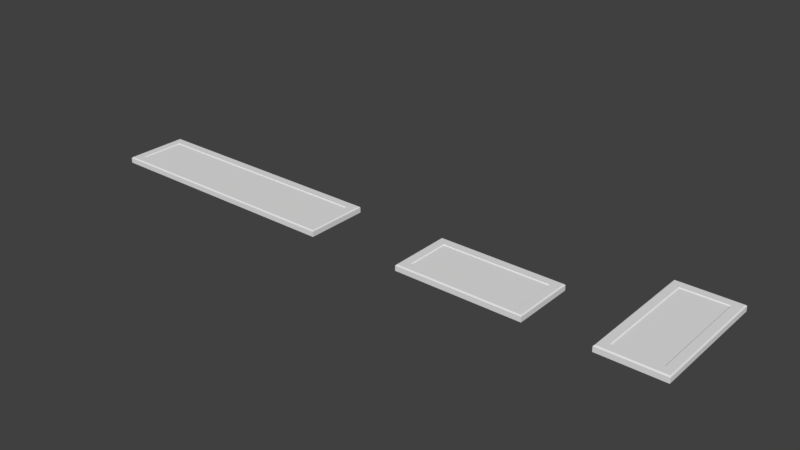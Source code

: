# Source: Thosethingsforthatonelevel.blend  (saved by Blender 2.79.7; exported with 4.5.12 LTS)
import bpy
from mathutils import Matrix  # noqa: F401  (used for matrix-valued properties, if any)

bpy.ops.wm.read_factory_settings(use_empty=True)
scene = bpy.context.scene
scene.name = 'Scene'

# ---- collections
col_collection_1 = bpy.data.collections.new('Collection 1'); scene.collection.children.link(col_collection_1)

# ---- world
world_world = bpy.data.worlds.new('World'); scene.world = world_world
world_world.color = (0.05088, 0.05088, 0.05088)
world_world.use_sun_shadow = False
world_world.sun_shadow_jitter_overblur = 0.0

# ---- meshes
me_plane_005 = bpy.data.meshes.new('Plane.005')
me_plane_005.from_pydata([(2.691, 2.761, 0.2068), (1.309, 2.761, 0.2068), (1.309, -0.7611, 0.2068), (2.691, -0.7611, 0.2068), (2.691, -0.7611, 0.05686), (1.309, -0.7611, 0.05686), (1.309, 2.761, 0.05686), (2.691, 2.761, 0.05686)], [], [(3, 0, 1, 2), (4, 5, 6, 7)])
_uv = me_plane_005.uv_layers.new(name='UVMap')
_uv.uv.foreach_set('vector', [4.699, 0.3912, -3.699, 0.3912, -3.699, -2.902, 4.699, -2.902, 4.699, 0.3912, 4.699, -2.902, -3.699, -2.902, -3.699, 0.3912])
_ca = me_plane_005.color_attributes.new('Col', 'BYTE_COLOR', 'CORNER')
_ca.data.foreach_set('color', [1.0, 1.0, 1.0, 1.0, 1.0, 1.0, 1.0, 1.0, 1.0, 1.0, 1.0, 1.0, 1.0, 1.0, 1.0, 1.0, 1.0, 1.0, 1.0, 1.0, 1.0, 1.0, 1.0, 1.0, 1.0, 1.0, 1.0, 1.0, 1.0, 1.0, 1.0, 1.0])
me_plane_005.use_remesh_preserve_volume = False
me_plane_005.use_remesh_preserve_attributes = False
me_plane_005.use_mirror_vertex_groups = False
me_plane_005.use_paint_bone_selection = False
me_plane_005.use_paint_mask_vertex = True
me_plane_005.update()
me_plane_004 = bpy.data.meshes.new('Plane.004')
me_plane_004.from_pydata([(-1.325, 0.6747, 0.03536), (-1.29, 0.7101, 0.0), (-4.675, 0.6747, 0.03536), (-4.71, 0.7101, 0.0), (-1.29, -0.7101, 0.0), (-1.325, -0.6747, 0.03536), (-4.675, -0.6747, 0.03536), (-4.71, -0.7101, 0.0), (-1.325, -0.6747, 0.1949), (-1.29, -0.7101, 0.2302), (-1.29, 0.7101, 0.2302), (-1.325, 0.6747, 0.1949), (-4.71, 0.7101, 0.2302), (-4.675, 0.6747, 0.1949), (-4.71, -0.7101, 0.2302), (-4.675, -0.6747, 0.1949), (-1.0, -1.0, 0.03536), (-1.035, -0.9646, 0.0), (-1.035, 0.9646, 0.0), (-1.0, 1.0, 0.03536), (-4.965, 0.9646, 0.0), (-5.0, 1.0, 0.03536), (-4.965, -0.9646, 0.0), (-5.0, -1.0, 0.03536), (-1.035, -0.9646, 0.2302), (-1.0, -1.0, 0.1949), (-1.0, 1.0, 0.1949), (-1.035, 0.9646, 0.2302), (-5.0, 1.0, 0.1949), (-4.965, 0.9646, 0.2302), (-5.0, -1.0, 0.1949), (-4.965, -0.9646, 0.2302), (-1.239, -0.6906, 0.2068), (-1.239, 0.6906, 0.2068), (-4.761, 0.6906, 0.2068), (-4.761, -0.6906, 0.2068), (-4.761, -0.6906, 0.05686), (-4.761, 0.6906, 0.05686), (-1.239, 0.6906, 0.05686), (-1.239, -0.6906, 0.05686), (1.325, 2.675, 0.03536), (1.29, 2.71, 0.0), (1.325, -0.6747, 0.03536), (1.29, -0.7101, 0.0), (2.71, 2.71, 0.0), (2.675, 2.675, 0.03536), (2.675, -0.6747, 0.03536), (2.71, -0.7101, 0.0), (2.675, 2.675, 0.1949), (2.71, 2.71, 0.2302), (1.29, 2.71, 0.2302), (1.325, 2.675, 0.1949), (1.29, -0.7101, 0.2302), (1.325, -0.6747, 0.1949), (2.71, -0.7101, 0.2302), (2.675, -0.6747, 0.1949), (3.0, 3.0, 0.03536), (2.965, 2.965, 0.0), (1.035, 2.965, 0.0), (1.0, 3.0, 0.03536), (1.035, -0.9646, 0.0), (1.0, -1.0, 0.03536), (2.965, -0.9646, 0.0), (3.0, -1.0, 0.03536), (2.965, 2.965, 0.2302), (3.0, 3.0, 0.1949), (1.0, 3.0, 0.1949), (1.035, 2.965, 0.2302), (1.0, -1.0, 0.1949), (1.035, -0.9646, 0.2302), (3.0, -1.0, 0.1949), (2.965, -0.9646, 0.2302)], [], [(1, 3, 20, 18), (10, 9, 24, 27), (19, 21, 28, 26), (21, 23, 30, 28), (23, 16, 25, 30), (2, 0, 11, 13), (6, 2, 13, 15), (7, 4, 17, 22), (5, 6, 15, 8), (9, 14, 31, 24), (14, 12, 29, 31), (16, 19, 26, 25), (12, 10, 27, 29), (0, 5, 8, 11), (3, 7, 22, 20), (17, 18, 19, 16), (18, 20, 21, 19), (20, 22, 23, 21), (22, 17, 16, 23), (25, 26, 27, 24), (26, 28, 29, 27), (28, 30, 31, 29), (30, 25, 24, 31), (5, 0, 1, 4), (0, 2, 3, 1), (2, 6, 7, 3), (6, 5, 4, 7), (9, 10, 11, 8), (10, 12, 13, 11), (12, 14, 15, 13), (14, 9, 8, 15), (4, 1, 18, 17), (35, 32, 33, 34), (36, 37, 38, 39), (41, 43, 60, 58), (50, 49, 64, 67), (59, 61, 68, 66), (61, 63, 70, 68), (63, 56, 65, 70), (42, 40, 51, 53), (46, 42, 53, 55), (47, 44, 57, 62), (45, 46, 55, 48), (49, 54, 71, 64), (54, 52, 69, 71), (56, 59, 66, 65), (52, 50, 67, 69), (40, 45, 48, 51), (43, 47, 62, 60), (57, 58, 59, 56), (58, 60, 61, 59), (60, 62, 63, 61), (62, 57, 56, 63), (65, 66, 67, 64), (66, 68, 69, 67), (68, 70, 71, 69), (70, 65, 64, 71), (45, 40, 41, 44), (40, 42, 43, 41), (42, 46, 47, 43), (46, 45, 44, 47), (49, 50, 51, 48), (50, 52, 53, 51), (52, 54, 55, 53), (54, 49, 48, 55), (44, 41, 58, 57)])
_uv = me_plane_004.uv_layers.new(name='UVMap')
_uv.uv.foreach_set('vector', [0.9616, -0.6116, 0.9616, 1.612, 1.127, 1.777, 1.127, -0.777, 0.9616, -0.6116, 0.03844, -0.6116, -0.127, -0.777, 1.127, -0.777, -0.8, 0.4482, 1.8, 0.4482, 1.8, 0.5518, -0.8, 0.5518, 1.15, 0.4482, -0.15, 0.4482, -0.15, 0.5518, 1.15, 0.5518, 1.8, 0.4482, -0.8, 0.4482, -0.8, 0.5518, 1.8, 0.5518, 1.589, 0.4482, -0.5886, 0.4482, -0.5886, 0.5518, 1.589, 0.5518, 0.06143, 0.4482, 0.9386, 0.4482, 0.9386, 0.5518, 0.06143, 0.5518, 0.03844, 1.612, 0.03844, -0.6116, -0.127, -0.777, -0.127, 1.777, -0.5886, 0.4482, 1.589, 0.4482, 1.589, 0.5518, -0.5886, 0.5518, 0.03844, -0.6116, 0.03844, 1.612, -0.127, 1.777, -0.127, -0.777, 0.03844, 1.612, 0.9616, 1.612, 1.127, 1.777, -0.127, 1.777, -0.15, 0.4482, 1.15, 0.4482, 1.15, 0.5518, -0.15, 0.5518, 0.9616, 1.612, 0.9616, -0.6116, 1.127, -0.777, 1.127, 1.777, 0.9386, 0.4482, 0.06143, 0.4482, 0.06143, 0.5518, 0.9386, 0.5518, 0.9616, 1.612, 0.03844, 1.612, -0.127, 1.777, 1.127, 1.777, -0.127, -0.777, 1.127, -0.777, 1.15, -0.8, -0.15, -0.8, -0.777, 0.4252, 1.777, 0.4252, 1.8, 0.4482, -0.8, 0.4482, 1.127, 1.777, -0.127, 1.777, -0.15, 1.8, 1.15, 1.8, 1.777, 0.4252, -0.777, 0.4252, -0.8, 0.4482, 1.8, 0.4482, -0.15, -0.8, 1.15, -0.8, 1.127, -0.777, -0.127, -0.777, -0.8, 0.5518, 1.8, 0.5518, 1.777, 0.5748, -0.777, 0.5748, 1.15, 1.8, -0.15, 1.8, -0.127, 1.777, 1.127, 1.777, 1.8, 0.5518, -0.8, 0.5518, -0.777, 0.5748, 1.777, 0.5748, 0.06143, -0.5886, 0.9386, -0.5886, 0.9616, -0.6116, 0.03844, -0.6116, -0.5886, 0.4482, 1.589, 0.4482, 1.612, 0.4252, -0.6116, 0.4252, 0.9386, 1.589, 0.06143, 1.589, 0.03844, 1.612, 0.9616, 1.612, 1.589, 0.4482, -0.5886, 0.4482, -0.6116, 0.4252, 1.612, 0.4252, 0.03844, -0.6116, 0.9616, -0.6116, 0.9386, -0.5886, 0.06143, -0.5886, -0.6116, 0.5748, 1.612, 0.5748, 1.589, 0.5518, -0.5886, 0.5518, 0.9616, 1.612, 0.03844, 1.612, 0.06143, 1.589, 0.9386, 1.589, 1.612, 0.5748, -0.6116, 0.5748, -0.5886, 0.5518, 1.589, 0.5518, 0.03844, -0.6116, 0.9616, -0.6116, 1.127, -0.777, -0.127, -0.777, 4.699, 0.3912, -3.699, 0.3912, -3.699, -2.902, 4.699, -2.902, 4.699, 0.3912, 4.699, -2.902, -3.699, -2.902, -3.699, 0.3912, 0.9616, -0.6116, 0.9616, 1.612, 1.127, 1.777, 1.127, -0.777, 0.9616, -0.6116, 0.03844, -0.6116, -0.127, -0.777, 1.127, -0.777, -0.8, 0.4482, 1.8, 0.4482, 1.8, 0.5518, -0.8, 0.5518, 1.15, 0.4482, -0.15, 0.4482, -0.15, 0.5518, 1.15, 0.5518, 1.8, 0.4482, -0.8, 0.4482, -0.8, 0.5518, 1.8, 0.5518, 1.589, 0.4482, -0.5886, 0.4482, -0.5886, 0.5518, 1.589, 0.5518, 0.06143, 0.4482, 0.9386, 0.4482, 0.9386, 0.5518, 0.06143, 0.5518, 0.03844, 1.612, 0.03844, -0.6116, -0.127, -0.777, -0.127, 1.777, -0.5886, 0.4482, 1.589, 0.4482, 1.589, 0.5518, -0.5886, 0.5518, 0.03844, -0.6116, 0.03844, 1.612, -0.127, 1.777, -0.127, -0.777, 0.03844, 1.612, 0.9616, 1.612, 1.127, 1.777, -0.127, 1.777, -0.15, 0.4482, 1.15, 0.4482, 1.15, 0.5518, -0.15, 0.5518, 0.9616, 1.612, 0.9616, -0.6116, 1.127, -0.777, 1.127, 1.777, 0.9386, 0.4482, 0.06143, 0.4482, 0.06143, 0.5518, 0.9386, 0.5518, 0.9616, 1.612, 0.03844, 1.612, -0.127, 1.777, 1.127, 1.777, -0.127, -0.777, 1.127, -0.777, 1.15, -0.8, -0.15, -0.8, -0.777, 0.4252, 1.777, 0.4252, 1.8, 0.4482, -0.8, 0.4482, 1.127, 1.777, -0.127, 1.777, -0.15, 1.8, 1.15, 1.8, 1.777, 0.4252, -0.777, 0.4252, -0.8, 0.4482, 1.8, 0.4482, -0.15, -0.8, 1.15, -0.8, 1.127, -0.777, -0.127, -0.777, -0.8, 0.5518, 1.8, 0.5518, 1.777, 0.5748, -0.777, 0.5748, 1.15, 1.8, -0.15, 1.8, -0.127, 1.777, 1.127, 1.777, 1.8, 0.5518, -0.8, 0.5518, -0.777, 0.5748, 1.777, 0.5748, 0.06143, -0.5886, 0.9386, -0.5886, 0.9616, -0.6116, 0.03844, -0.6116, -0.5886, 0.4482, 1.589, 0.4482, 1.612, 0.4252, -0.6116, 0.4252, 0.9386, 1.589, 0.06143, 1.589, 0.03844, 1.612, 0.9616, 1.612, 1.589, 0.4482, -0.5886, 0.4482, -0.6116, 0.4252, 1.612, 0.4252, 0.03844, -0.6116, 0.9616, -0.6116, 0.9386, -0.5886, 0.06143, -0.5886, -0.6116, 0.5748, 1.612, 0.5748, 1.589, 0.5518, -0.5886, 0.5518, 0.9616, 1.612, 0.03844, 1.612, 0.06143, 1.589, 0.9386, 1.589, 1.612, 0.5748, -0.6116, 0.5748, -0.5886, 0.5518, 1.589, 0.5518, 0.03844, -0.6116, 0.9616, -0.6116, 1.127, -0.777, -0.127, -0.777])
_ca = me_plane_004.color_attributes.new('Col', 'BYTE_COLOR', 'CORNER')
_ca.data.foreach_set('color', [0.6584, 0.6584, 0.6584, 1.0, 0.6584, 0.6584, 0.6584, 1.0, 0.6584, 0.6584, 0.6584, 1.0, 0.6584, 0.6584, 0.6584, 1.0, 1.0, 1.0, 1.0, 1.0, 1.0, 1.0, 1.0, 1.0, 1.0, 1.0, 1.0, 1.0, 1.0, 1.0, 1.0, 1.0, 0.5395, 0.5395, 0.5395, 1.0, 0.5395, 0.5395, 0.5395, 1.0, 1.0, 1.0, 1.0, 1.0, 1.0, 1.0, 1.0, 1.0, 0.5395, 0.5395, 0.5395, 1.0, 0.5395, 0.5395, 0.5395, 1.0, 1.0, 1.0, 1.0, 1.0, 1.0, 1.0, 1.0, 1.0, 0.5395, 0.5395, 0.5395, 1.0, 0.5395, 0.5395, 0.5395, 1.0, 1.0, 1.0, 1.0, 1.0, 1.0, 1.0, 1.0, 1.0, 1.0, 1.0, 1.0, 1.0, 1.0, 1.0, 1.0, 1.0, 0.4179, 0.4179, 0.4179, 1.0, 0.4179, 0.4179, 0.4179, 1.0, 1.0, 1.0, 1.0, 1.0, 1.0, 1.0, 1.0, 1.0, 0.4179, 0.4179, 0.4179, 1.0, 0.4179, 0.4179, 0.4179, 1.0, 0.6584, 0.6584, 0.6584, 1.0, 0.6584, 0.6584, 0.6584, 1.0, 0.6584, 0.6584, 0.6584, 1.0, 0.6584, 0.6584, 0.6584, 1.0, 1.0, 1.0, 1.0, 1.0, 1.0, 1.0, 1.0, 1.0, 0.4179, 0.4179, 0.4179, 1.0, 0.4179, 0.4179, 0.4179, 1.0, 1.0, 1.0, 1.0, 1.0, 1.0, 1.0, 1.0, 1.0, 1.0, 1.0, 1.0, 1.0, 1.0, 1.0, 1.0, 1.0, 1.0, 1.0, 1.0, 1.0, 1.0, 1.0, 1.0, 1.0, 1.0, 1.0, 1.0, 1.0, 1.0, 1.0, 1.0, 1.0, 0.5395, 0.5395, 0.5395, 1.0, 0.5395, 0.5395, 0.5395, 1.0, 1.0, 1.0, 1.0, 1.0, 1.0, 1.0, 1.0, 1.0, 1.0, 1.0, 1.0, 1.0, 1.0, 1.0, 1.0, 1.0, 1.0, 1.0, 1.0, 1.0, 1.0, 1.0, 1.0, 1.0, 1.0, 1.0, 1.0, 1.0, 1.0, 1.0, 1.0, 1.0, 0.4179, 0.4179, 0.4179, 1.0, 0.4179, 0.4179, 0.4179, 1.0, 0.6584, 0.6584, 0.6584, 1.0, 0.6584, 0.6584, 0.6584, 1.0, 0.6584, 0.6584, 0.6584, 1.0, 0.6584, 0.6584, 0.6584, 1.0, 0.6584, 0.6584, 0.6584, 1.0, 0.6584, 0.6584, 0.6584, 1.0, 0.5395, 0.5395, 0.5395, 1.0, 0.5395, 0.5395, 0.5395, 1.0, 0.6584, 0.6584, 0.6584, 1.0, 0.6584, 0.6584, 0.6584, 1.0, 0.5395, 0.5395, 0.5395, 1.0, 0.5395, 0.5395, 0.5395, 1.0, 0.6584, 0.6584, 0.6584, 1.0, 0.6584, 0.6584, 0.6584, 1.0, 0.5395, 0.5395, 0.5395, 1.0, 0.5395, 0.5395, 0.5395, 1.0, 0.6584, 0.6584, 0.6584, 1.0, 0.6584, 0.6584, 0.6584, 1.0, 0.5395, 0.5395, 0.5395, 1.0, 0.5395, 0.5395, 0.5395, 1.0, 1.0, 1.0, 1.0, 1.0, 1.0, 1.0, 1.0, 1.0, 1.0, 1.0, 1.0, 1.0, 1.0, 1.0, 1.0, 1.0, 1.0, 1.0, 1.0, 1.0, 1.0, 1.0, 1.0, 1.0, 1.0, 1.0, 1.0, 1.0, 1.0, 1.0, 1.0, 1.0, 1.0, 1.0, 1.0, 1.0, 1.0, 1.0, 1.0, 1.0, 1.0, 1.0, 1.0, 1.0, 1.0, 1.0, 1.0, 1.0, 1.0, 1.0, 1.0, 1.0, 1.0, 1.0, 1.0, 1.0, 1.0, 1.0, 1.0, 1.0, 1.0, 1.0, 1.0, 1.0, 1.0, 1.0, 1.0, 1.0, 1.0, 1.0, 1.0, 1.0, 0.6584, 0.6584, 0.6584, 1.0, 0.6584, 0.6584, 0.6584, 1.0, 1.0, 1.0, 1.0, 1.0, 1.0, 1.0, 1.0, 1.0, 0.6584, 0.6584, 0.6584, 1.0, 0.6584, 0.6584, 0.6584, 1.0, 1.0, 1.0, 1.0, 1.0, 1.0, 1.0, 1.0, 1.0, 0.6584, 0.6584, 0.6584, 1.0, 0.6584, 0.6584, 0.6584, 1.0, 1.0, 1.0, 1.0, 1.0, 1.0, 1.0, 1.0, 1.0, 0.6584, 0.6584, 0.6584, 1.0, 0.6584, 0.6584, 0.6584, 1.0, 1.0, 1.0, 1.0, 1.0, 1.0, 1.0, 1.0, 1.0, 0.4179, 0.4179, 0.4179, 1.0, 0.4179, 0.4179, 0.4179, 1.0, 1.0, 1.0, 1.0, 1.0, 1.0, 1.0, 1.0, 1.0, 0.4179, 0.4179, 0.4179, 1.0, 0.4179, 0.4179, 0.4179, 1.0, 1.0, 1.0, 1.0, 1.0, 1.0, 1.0, 1.0, 1.0, 0.4179, 0.4179, 0.4179, 1.0, 0.4179, 0.4179, 0.4179, 1.0, 1.0, 1.0, 1.0, 1.0, 1.0, 1.0, 1.0, 1.0, 0.4179, 0.4179, 0.4179, 1.0, 0.4179, 0.4179, 0.4179, 1.0, 0.6584, 0.6584, 0.6584, 1.0, 0.6584, 0.6584, 0.6584, 1.0, 0.6584, 0.6584, 0.6584, 1.0, 0.6584, 0.6584, 0.6584, 1.0, 1.0, 1.0, 1.0, 1.0, 1.0, 1.0, 1.0, 1.0, 1.0, 1.0, 1.0, 1.0, 1.0, 1.0, 1.0, 1.0, 1.0, 1.0, 1.0, 1.0, 1.0, 1.0, 1.0, 1.0, 1.0, 1.0, 1.0, 1.0, 1.0, 1.0, 1.0, 1.0, 0.6584, 0.6584, 0.6584, 1.0, 0.6584, 0.6584, 0.6584, 1.0, 0.6584, 0.6584, 0.6584, 1.0, 0.6584, 0.6584, 0.6584, 1.0, 1.0, 1.0, 1.0, 1.0, 1.0, 1.0, 1.0, 1.0, 1.0, 1.0, 1.0, 1.0, 1.0, 1.0, 1.0, 1.0, 0.5395, 0.5395, 0.5395, 1.0, 0.5395, 0.5395, 0.5395, 1.0, 1.0, 1.0, 1.0, 1.0, 1.0, 1.0, 1.0, 1.0, 0.5395, 0.5395, 0.5395, 1.0, 0.5395, 0.5395, 0.5395, 1.0, 1.0, 1.0, 1.0, 1.0, 1.0, 1.0, 1.0, 1.0, 0.5395, 0.5395, 0.5395, 1.0, 0.5395, 0.5395, 0.5395, 1.0, 1.0, 1.0, 1.0, 1.0, 1.0, 1.0, 1.0, 1.0, 1.0, 1.0, 1.0, 1.0, 1.0, 1.0, 1.0, 1.0, 0.4179, 0.4179, 0.4179, 1.0, 0.4179, 0.4179, 0.4179, 1.0, 1.0, 1.0, 1.0, 1.0, 1.0, 1.0, 1.0, 1.0, 0.4179, 0.4179, 0.4179, 1.0, 0.4179, 0.4179, 0.4179, 1.0, 0.6584, 0.6584, 0.6584, 1.0, 0.6584, 0.6584, 0.6584, 1.0, 0.6584, 0.6584, 0.6584, 1.0, 0.6584, 0.6584, 0.6584, 1.0, 1.0, 1.0, 1.0, 1.0, 1.0, 1.0, 1.0, 1.0, 0.4179, 0.4179, 0.4179, 1.0, 0.4179, 0.4179, 0.4179, 1.0, 1.0, 1.0, 1.0, 1.0, 1.0, 1.0, 1.0, 1.0, 1.0, 1.0, 1.0, 1.0, 1.0, 1.0, 1.0, 1.0, 1.0, 1.0, 1.0, 1.0, 1.0, 1.0, 1.0, 1.0, 1.0, 1.0, 1.0, 1.0, 1.0, 1.0, 1.0, 1.0, 0.5395, 0.5395, 0.5395, 1.0, 0.5395, 0.5395, 0.5395, 1.0, 1.0, 1.0, 1.0, 1.0, 1.0, 1.0, 1.0, 1.0, 1.0, 1.0, 1.0, 1.0, 1.0, 1.0, 1.0, 1.0, 1.0, 1.0, 1.0, 1.0, 1.0, 1.0, 1.0, 1.0, 1.0, 1.0, 1.0, 1.0, 1.0, 1.0, 1.0, 1.0, 0.4179, 0.4179, 0.4179, 1.0, 0.4179, 0.4179, 0.4179, 1.0, 0.6584, 0.6584, 0.6584, 1.0, 0.6584, 0.6584, 0.6584, 1.0, 0.6584, 0.6584, 0.6584, 1.0, 0.6584, 0.6584, 0.6584, 1.0, 0.6584, 0.6584, 0.6584, 1.0, 0.6584, 0.6584, 0.6584, 1.0, 0.5395, 0.5395, 0.5395, 1.0, 0.5395, 0.5395, 0.5395, 1.0, 0.6584, 0.6584, 0.6584, 1.0, 0.6584, 0.6584, 0.6584, 1.0, 0.5395, 0.5395, 0.5395, 1.0, 0.5395, 0.5395, 0.5395, 1.0, 0.6584, 0.6584, 0.6584, 1.0, 0.6584, 0.6584, 0.6584, 1.0, 0.5395, 0.5395, 0.5395, 1.0, 0.5395, 0.5395, 0.5395, 1.0, 0.6584, 0.6584, 0.6584, 1.0, 0.6584, 0.6584, 0.6584, 1.0, 0.5395, 0.5395, 0.5395, 1.0, 0.5395, 0.5395, 0.5395, 1.0, 1.0, 1.0, 1.0, 1.0, 1.0, 1.0, 1.0, 1.0, 1.0, 1.0, 1.0, 1.0, 1.0, 1.0, 1.0, 1.0, 1.0, 1.0, 1.0, 1.0, 1.0, 1.0, 1.0, 1.0, 1.0, 1.0, 1.0, 1.0, 1.0, 1.0, 1.0, 1.0, 1.0, 1.0, 1.0, 1.0, 1.0, 1.0, 1.0, 1.0, 1.0, 1.0, 1.0, 1.0, 1.0, 1.0, 1.0, 1.0, 1.0, 1.0, 1.0, 1.0, 1.0, 1.0, 1.0, 1.0, 1.0, 1.0, 1.0, 1.0, 1.0, 1.0, 1.0, 1.0, 1.0, 1.0, 1.0, 1.0, 1.0, 1.0, 1.0, 1.0, 0.6584, 0.6584, 0.6584, 1.0, 0.6584, 0.6584, 0.6584, 1.0, 1.0, 1.0, 1.0, 1.0, 1.0, 1.0, 1.0, 1.0, 0.6584, 0.6584, 0.6584, 1.0, 0.6584, 0.6584, 0.6584, 1.0, 1.0, 1.0, 1.0, 1.0, 1.0, 1.0, 1.0, 1.0, 0.6584, 0.6584, 0.6584, 1.0, 0.6584, 0.6584, 0.6584, 1.0, 1.0, 1.0, 1.0, 1.0, 1.0, 1.0, 1.0, 1.0, 0.6584, 0.6584, 0.6584, 1.0, 0.6584, 0.6584, 0.6584, 1.0, 1.0, 1.0, 1.0, 1.0, 1.0, 1.0, 1.0, 1.0, 0.4179, 0.4179, 0.4179, 1.0, 0.4179, 0.4179, 0.4179, 1.0, 1.0, 1.0, 1.0, 1.0, 1.0, 1.0, 1.0, 1.0, 0.4179, 0.4179, 0.4179, 1.0, 0.4179, 0.4179, 0.4179, 1.0, 1.0, 1.0, 1.0, 1.0, 1.0, 1.0, 1.0, 1.0, 0.4179, 0.4179, 0.4179, 1.0, 0.4179, 0.4179, 0.4179, 1.0, 1.0, 1.0, 1.0, 1.0, 1.0, 1.0, 1.0, 1.0, 0.4179, 0.4179, 0.4179, 1.0, 0.4179, 0.4179, 0.4179, 1.0, 0.6584, 0.6584, 0.6584, 1.0, 0.6584, 0.6584, 0.6584, 1.0, 0.6584, 0.6584, 0.6584, 1.0, 0.6584, 0.6584, 0.6584, 1.0])
me_plane_004.use_remesh_preserve_volume = False
me_plane_004.use_remesh_preserve_attributes = False
me_plane_004.use_mirror_vertex_groups = False
me_plane_004.use_paint_bone_selection = False
me_plane_004.use_paint_mask_vertex = True
me_plane_004.update()
me_plane_003 = bpy.data.meshes.new('Plane.003')
me_plane_003.from_pydata([], [], [])
me_plane_003.use_remesh_preserve_volume = False
me_plane_003.use_remesh_preserve_attributes = False
me_plane_003.use_mirror_vertex_groups = False
me_plane_003.update()
me_plane_001 = bpy.data.meshes.new('Plane.001')
me_plane_001.from_pydata([(-15.67, -0.6747, 0.03536), (-15.71, -0.7101, 0.0), (-8.325, -0.6747, 0.03536), (-8.29, -0.7101, 0.0), (-15.71, 0.7101, 0.0), (-15.67, 0.6747, 0.03536), (-8.325, 0.6747, 0.03536), (-8.29, 0.7101, 0.0), (-15.67, 0.6747, 0.1949), (-15.71, 0.7101, 0.2302), (-15.71, -0.7101, 0.2302), (-15.67, -0.6747, 0.1949), (-8.29, -0.7101, 0.2302), (-8.325, -0.6747, 0.1949), (-8.29, 0.7101, 0.2302), (-8.325, 0.6747, 0.1949), (-16.0, 1.0, 0.03536), (-15.96, 0.9646, 0.0), (-15.96, -0.9646, 0.0), (-16.0, -1.0, 0.03536), (-8.035, -0.9646, 0.0), (-8.0, -1.0, 0.03536), (-8.035, 0.9646, 0.0), (-8.0, 1.0, 0.03536), (-15.96, 0.9646, 0.2302), (-16.0, 1.0, 0.1949), (-16.0, -1.0, 0.1949), (-15.96, -0.9646, 0.2302), (-8.0, -1.0, 0.1949), (-8.035, -0.9646, 0.2302), (-8.0, 1.0, 0.1949), (-8.035, 0.9646, 0.2302), (-15.76, 0.6906, 0.2068), (-15.76, -0.6906, 0.2068), (-8.239, -0.6906, 0.2068), (-8.239, 0.6906, 0.2068), (-15.76, 0.6906, 0.06209), (-15.76, -0.6906, 0.06209), (-8.239, -0.6906, 0.06209), (-8.239, 0.6906, 0.06209)], [], [(1, 3, 20, 18), (10, 9, 24, 27), (19, 21, 28, 26), (21, 23, 30, 28), (23, 16, 25, 30), (2, 0, 11, 13), (6, 2, 13, 15), (7, 4, 17, 22), (5, 6, 15, 8), (9, 14, 31, 24), (14, 12, 29, 31), (16, 19, 26, 25), (12, 10, 27, 29), (0, 5, 8, 11), (3, 7, 22, 20), (17, 18, 19, 16), (18, 20, 21, 19), (20, 22, 23, 21), (22, 17, 16, 23), (25, 26, 27, 24), (26, 28, 29, 27), (28, 30, 31, 29), (30, 25, 24, 31), (5, 0, 1, 4), (0, 2, 3, 1), (2, 6, 7, 3), (6, 5, 4, 7), (9, 10, 11, 8), (10, 12, 13, 11), (12, 14, 15, 13), (14, 9, 8, 15), (4, 1, 18, 17), (35, 32, 33, 34), (39, 38, 37, 36)])
_uv = me_plane_001.uv_layers.new(name='UVMap')
_uv.uv.foreach_set('vector', [-0.8708, 0.2376, 1.871, 0.2376, 1.965, 0.1436, -0.9648, 0.1436, -0.8708, 0.2376, -0.8708, 0.7624, -0.9648, 0.8564, -0.9648, 0.1436, -0.9779, 0.4568, 1.978, 0.4568, 1.978, 0.5432, -0.9779, 0.5432, 0.1305, 0.4568, 0.8695, 0.4568, 0.8695, 0.5432, 0.1305, 0.5432, 1.978, 0.4568, -0.9779, 0.4568, -0.9779, 0.5432, 1.978, 0.5432, 1.858, 0.2507, -0.8577, 0.2507, -0.8577, 0.2507, 1.858, 0.2507, 1.858, 0.7493, 1.858, 0.2507, 1.858, 0.2507, 1.858, 0.7493, 1.871, 0.7624, -0.8708, 0.7624, -0.9648, 0.8564, 1.965, 0.8564, -0.8577, 0.7493, 1.858, 0.7493, 1.858, 0.7493, -0.8577, 0.7493, -0.8708, 0.7624, 1.871, 0.7624, 1.965, 0.8564, -0.9648, 0.8564, 1.871, 0.7624, 1.871, 0.2376, 1.965, 0.1436, 1.965, 0.8564, 0.8695, 0.4568, 0.1305, 0.4568, 0.1305, 0.5432, 0.8695, 0.5432, 1.871, 0.2376, -0.8708, 0.2376, -0.9648, 0.1436, 1.965, 0.1436, -0.8577, 0.2507, -0.8577, 0.7493, -0.8577, 0.7493, -0.8577, 0.2507, 1.871, 0.2376, 1.871, 0.7624, 1.965, 0.8564, 1.965, 0.1436, -0.9648, 0.8564, -0.9648, 0.1436, -0.9779, 0.1305, -0.9779, 0.8695, -0.9648, 0.1436, 1.965, 0.1436, 1.978, 0.1305, -0.9779, 0.1305, 1.965, 0.1436, 1.965, 0.8564, 1.978, 0.8695, 1.978, 0.1305, 1.965, 0.8564, -0.9648, 0.8564, -0.9779, 0.8695, 1.978, 0.8695, 0.8695, 0.5432, 0.1305, 0.5432, 0.1436, 0.5624, 0.8564, 0.5624, -0.9779, 0.5432, 1.978, 0.5432, 1.965, 0.5624, -0.9648, 0.5624, 0.1305, 0.5432, 0.8695, 0.5432, 0.8564, 0.5624, 0.1436, 0.5624, 1.978, 0.5432, -0.9779, 0.5432, -0.9648, 0.5624, 1.965, 0.5624, -0.8577, 0.7493, -0.8577, 0.2507, -0.8708, 0.2376, -0.8708, 0.7624, -0.8577, 0.2507, 1.858, 0.2507, 1.871, 0.2376, -0.8708, 0.2376, 1.858, 0.2507, 1.858, 0.7493, 1.871, 0.7624, 1.871, 0.2376, 1.858, 0.7493, -0.8577, 0.7493, -0.8708, 0.7624, 1.871, 0.7624, -0.8708, 0.7624, -0.8708, 0.2376, -0.8577, 0.2507, -0.8577, 0.7493, -0.8708, 0.2376, 1.871, 0.2376, 1.858, 0.2507, -0.8577, 0.2507, 1.871, 0.2376, 1.871, 0.7624, 1.858, 0.7493, 1.858, 0.2507, 1.871, 0.7624, -0.8708, 0.7624, -0.8577, 0.7493, 1.858, 0.7493, -0.8708, 0.7624, -0.8708, 0.2376, -0.9648, 0.1436, -0.9648, 0.8564, 9.279, 1.553, -8.209, 1.547, -8.207, -1.664, 9.28, -1.658, 9.279, 1.553, 9.28, -1.658, -8.207, -1.664, -8.209, 1.547])
_ca = me_plane_001.color_attributes.new('Col', 'BYTE_COLOR', 'CORNER')
_ca.data.foreach_set('color', [0.6584, 0.6584, 0.6584, 1.0, 0.6584, 0.6584, 0.6584, 1.0, 0.6584, 0.6584, 0.6584, 1.0, 0.6584, 0.6584, 0.6584, 1.0, 1.0, 1.0, 1.0, 1.0, 1.0, 1.0, 1.0, 1.0, 1.0, 1.0, 1.0, 1.0, 1.0, 1.0, 1.0, 1.0, 0.5395, 0.5395, 0.5395, 1.0, 0.5395, 0.5395, 0.5395, 1.0, 1.0, 1.0, 1.0, 1.0, 1.0, 1.0, 1.0, 1.0, 0.5395, 0.5395, 0.5395, 1.0, 0.5395, 0.5395, 0.5395, 1.0, 1.0, 1.0, 1.0, 1.0, 1.0, 1.0, 1.0, 1.0, 0.5395, 0.5395, 0.5395, 1.0, 0.5395, 0.5395, 0.5395, 1.0, 1.0, 1.0, 1.0, 1.0, 1.0, 1.0, 1.0, 1.0, 1.0, 1.0, 1.0, 1.0, 1.0, 1.0, 1.0, 1.0, 0.4179, 0.4179, 0.4179, 1.0, 0.4179, 0.4179, 0.4179, 1.0, 1.0, 1.0, 1.0, 1.0, 1.0, 1.0, 1.0, 1.0, 0.4179, 0.4179, 0.4179, 1.0, 0.4179, 0.4179, 0.4179, 1.0, 0.6584, 0.6584, 0.6584, 1.0, 0.6584, 0.6584, 0.6584, 1.0, 0.6584, 0.6584, 0.6584, 1.0, 0.6584, 0.6584, 0.6584, 1.0, 1.0, 1.0, 1.0, 1.0, 1.0, 1.0, 1.0, 1.0, 0.4179, 0.4179, 0.4179, 1.0, 0.4179, 0.4179, 0.4179, 1.0, 1.0, 1.0, 1.0, 1.0, 1.0, 1.0, 1.0, 1.0, 1.0, 1.0, 1.0, 1.0, 1.0, 1.0, 1.0, 1.0, 1.0, 1.0, 1.0, 1.0, 1.0, 1.0, 1.0, 1.0, 1.0, 1.0, 1.0, 1.0, 1.0, 1.0, 1.0, 1.0, 0.5395, 0.5395, 0.5395, 1.0, 0.5395, 0.5395, 0.5395, 1.0, 1.0, 1.0, 1.0, 1.0, 1.0, 1.0, 1.0, 1.0, 1.0, 1.0, 1.0, 1.0, 1.0, 1.0, 1.0, 1.0, 1.0, 1.0, 1.0, 1.0, 1.0, 1.0, 1.0, 1.0, 1.0, 1.0, 1.0, 1.0, 1.0, 1.0, 1.0, 1.0, 0.4179, 0.4179, 0.4179, 1.0, 0.4179, 0.4179, 0.4179, 1.0, 0.6584, 0.6584, 0.6584, 1.0, 0.6584, 0.6584, 0.6584, 1.0, 0.6584, 0.6584, 0.6584, 1.0, 0.6584, 0.6584, 0.6584, 1.0, 0.6584, 0.6584, 0.6584, 1.0, 0.6584, 0.6584, 0.6584, 1.0, 0.5395, 0.5395, 0.5395, 1.0, 0.5395, 0.5395, 0.5395, 1.0, 0.6584, 0.6584, 0.6584, 1.0, 0.6584, 0.6584, 0.6584, 1.0, 0.5395, 0.5395, 0.5395, 1.0, 0.5395, 0.5395, 0.5395, 1.0, 0.6584, 0.6584, 0.6584, 1.0, 0.6584, 0.6584, 0.6584, 1.0, 0.5395, 0.5395, 0.5395, 1.0, 0.5395, 0.5395, 0.5395, 1.0, 0.6584, 0.6584, 0.6584, 1.0, 0.6584, 0.6584, 0.6584, 1.0, 0.5395, 0.5395, 0.5395, 1.0, 0.5395, 0.5395, 0.5395, 1.0, 1.0, 1.0, 1.0, 1.0, 1.0, 1.0, 1.0, 1.0, 1.0, 1.0, 1.0, 1.0, 1.0, 1.0, 1.0, 1.0, 1.0, 1.0, 1.0, 1.0, 1.0, 1.0, 1.0, 1.0, 1.0, 1.0, 1.0, 1.0, 1.0, 1.0, 1.0, 1.0, 1.0, 1.0, 1.0, 1.0, 1.0, 1.0, 1.0, 1.0, 1.0, 1.0, 1.0, 1.0, 1.0, 1.0, 1.0, 1.0, 1.0, 1.0, 1.0, 1.0, 1.0, 1.0, 1.0, 1.0, 1.0, 1.0, 1.0, 1.0, 1.0, 1.0, 1.0, 1.0, 1.0, 1.0, 1.0, 1.0, 1.0, 1.0, 1.0, 1.0, 0.6584, 0.6584, 0.6584, 1.0, 0.6584, 0.6584, 0.6584, 1.0, 1.0, 1.0, 1.0, 1.0, 1.0, 1.0, 1.0, 1.0, 0.6584, 0.6584, 0.6584, 1.0, 0.6584, 0.6584, 0.6584, 1.0, 1.0, 1.0, 1.0, 1.0, 1.0, 1.0, 1.0, 1.0, 0.6584, 0.6584, 0.6584, 1.0, 0.6584, 0.6584, 0.6584, 1.0, 1.0, 1.0, 1.0, 1.0, 1.0, 1.0, 1.0, 1.0, 0.6584, 0.6584, 0.6584, 1.0, 0.6584, 0.6584, 0.6584, 1.0, 1.0, 1.0, 1.0, 1.0, 1.0, 1.0, 1.0, 1.0, 0.4179, 0.4179, 0.4179, 1.0, 0.4179, 0.4179, 0.4179, 1.0, 1.0, 1.0, 1.0, 1.0, 1.0, 1.0, 1.0, 1.0, 0.4179, 0.4179, 0.4179, 1.0, 0.4179, 0.4179, 0.4179, 1.0, 1.0, 1.0, 1.0, 1.0, 1.0, 1.0, 1.0, 1.0, 0.4179, 0.4179, 0.4179, 1.0, 0.4179, 0.4179, 0.4179, 1.0, 1.0, 1.0, 1.0, 1.0, 1.0, 1.0, 1.0, 1.0, 0.4179, 0.4179, 0.4179, 1.0, 0.4179, 0.4179, 0.4179, 1.0, 0.6584, 0.6584, 0.6584, 1.0, 0.6584, 0.6584, 0.6584, 1.0, 0.6584, 0.6584, 0.6584, 1.0, 0.6584, 0.6584, 0.6584, 1.0, 1.0, 1.0, 1.0, 1.0, 1.0, 1.0, 1.0, 1.0, 1.0, 1.0, 1.0, 1.0, 1.0, 1.0, 1.0, 1.0, 1.0, 1.0, 1.0, 1.0, 1.0, 1.0, 1.0, 1.0, 1.0, 1.0, 1.0, 1.0, 1.0, 1.0, 1.0, 1.0])
me_plane_001.use_remesh_preserve_volume = False
me_plane_001.use_remesh_preserve_attributes = False
me_plane_001.use_mirror_vertex_groups = False
me_plane_001.use_paint_bone_selection = False
me_plane_001.use_paint_mask_vertex = True
me_plane_001.update()

# ---- objects
ob_plane_003 = bpy.data.objects.new('Plane.003', me_plane_005)
ob_plane_001 = bpy.data.objects.new('Plane.001', me_plane_004)
ob_plane_002 = bpy.data.objects.new('Plane.002', me_plane_003)
ob_plane = bpy.data.objects.new('Plane', me_plane_001)

# ---- transforms, parenting, visibility, modifiers, constraints
ob_plane_003.location = (0.0, 0.0, 0.0)
ob_plane_003.lineart.crease_threshold = 0.0
ob_plane_001.location = (0.0, 0.0, 0.0)
ob_plane_001.lineart.crease_threshold = 0.0
ob_plane_002.location = (0.0, 0.0, 0.0)
ob_plane_002.lineart.crease_threshold = 0.0
ob_plane.location = (0.0, 0.0, 0.0)
ob_plane.lineart.crease_threshold = 0.0

# ---- collection membership
col_collection_1.objects.link(ob_plane_003)
col_collection_1.objects.link(ob_plane_001)
col_collection_1.objects.link(ob_plane_002)
col_collection_1.objects.link(ob_plane)

# ---- scene / render settings (as saved in the file)
scene.frame_start = 1; scene.frame_end = 250; scene.frame_set(1)
scene.render.engine = 'BLENDER_EEVEE_NEXT'
scene.render.resolution_percentage = 50
scene.render.dither_intensity = 0.0
scene.cycles.use_denoising = False
scene.cycles.samples = 128
scene.cycles.sampling_pattern = 'TABULATED_SOBOL'
scene.cycles.use_adaptive_sampling = False
scene.cycles.use_light_tree = False
scene.view_settings.view_transform = 'Standard'
bpy.context.view_layer.update()

# ---- added for rendering (the .blend has no active camera and no usable light): camera, sun
cam_auto = bpy.data.cameras.new('AutoCamera')
cam_auto.lens = 50.0
cam_auto.sensor_width = 36.0
cam_auto.clip_end = 1000.0
ob_auto_camera = bpy.data.objects.new('AutoCamera', cam_auto)
scene.collection.objects.link(ob_auto_camera)
ob_auto_camera.location = (11.4659, -20.5591, 14.4878)
ob_auto_camera.rotation_euler = (1.09748, -7.21219e-08, 0.694738)
scene.camera = ob_auto_camera
light_auto_sun = bpy.data.lights.new('AutoSun', 'SUN')
light_auto_sun.energy = 3.0
light_auto_sun.angle = 0.0523599
ob_auto_sun = bpy.data.objects.new('AutoSun', light_auto_sun)
scene.collection.objects.link(ob_auto_sun)
ob_auto_sun.rotation_euler = (0.872665, 0.174533, 0.523599)
bpy.context.view_layer.update()
